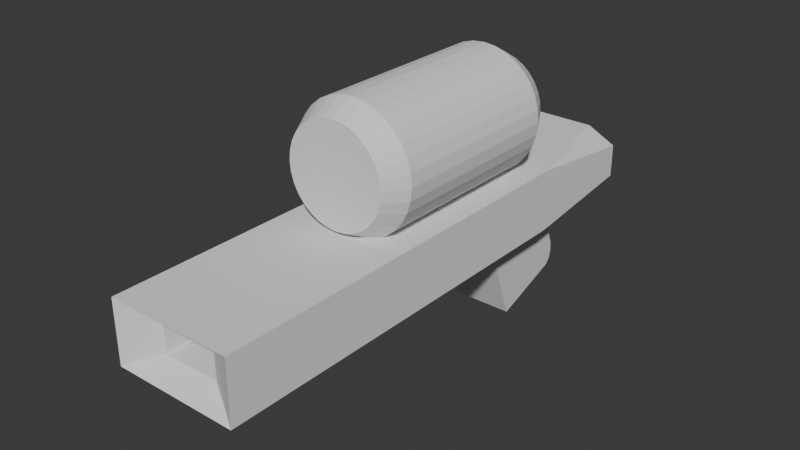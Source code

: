 # Source: grappler.blend  (saved by Blender 4.3.34; exported with 4.5.12 LTS)
import bpy
from mathutils import Matrix  # noqa: F401  (used for matrix-valued properties, if any)

bpy.ops.wm.read_factory_settings(use_empty=True)
scene = bpy.context.scene
scene.name = 'Scene'

# ---- collections
col_collection = bpy.data.collections.new('Collection'); scene.collection.children.link(col_collection)

# ---- materials (node trees are filled in below, after node groups)
mat_material = bpy.data.materials.new('Material')
mat_material.alpha_threshold = 0.0
mat_material.roughness = 0.5
mat_material.line_color = (0.0, 0.0, 0.0, 1.0)

# ---- material node trees
mat_material.use_nodes = True; mat_material.node_tree.nodes.clear()
_N = mat_material.node_tree.nodes; _L = mat_material.node_tree.links
n0 = _N.new('ShaderNodeOutputMaterial'); n0.name = 'Material Output'; n0.location = (300, 300)
n1 = _N.new('ShaderNodeBsdfPrincipled'); n1.name = 'Principled BSDF'; n1.location = (10, 300)
n1.inputs[3].default_value = 1.45
_L.new(n1.outputs[0], n0.inputs[0])
n0.is_active_output = True

# ---- world
world_world = bpy.data.worlds.new('World'); scene.world = world_world
world_world.use_nodes = True; world_world.node_tree.nodes.clear()
_N = world_world.node_tree.nodes; _L = world_world.node_tree.links
n0 = _N.new('ShaderNodeOutputWorld'); n0.name = 'World Output'; n0.location = (300, 300)
n1 = _N.new('ShaderNodeBackground'); n1.name = 'Background'; n1.location = (10, 300)
n1.inputs[0].default_value = (0.05088, 0.05088, 0.05088, 1.0)
_L.new(n1.outputs[0], n0.inputs[0])
n0.is_active_output = True
world_world.color = (0.05088, 0.05088, 0.05088)
world_world.sun_shadow_jitter_overblur = 0.0

# ---- meshes
me_cube = bpy.data.meshes.new('Cube')
me_cube.from_pydata([(1.0, 1.0, 1.0), (1.0, -1.0, 1.0), (1.0, -1.0, -1.0), (-1.0, 1.0, 1.0), (-1.0, -1.0, 1.0), (-1.0, -1.0, -1.0), (1.0, 0.6892, -1.0), (1.0, 0.8306, -0.9414), (1.0, 0.9414, -0.8306), (1.0, 1.0, -0.6892), (-1.0, 1.0, -0.6892), (-1.0, 0.9414, -0.8306), (-1.0, 0.8306, -0.9414), (-1.0, 0.6892, -1.0)], [], [(0, 3, 4, 1), (2, 1, 4, 5), (6, 7, 8, 9, 0, 1, 2), (10, 3, 0, 9), (13, 6, 2, 5), (5, 4, 3, 10, 11, 12, 13), (6, 13, 12, 7), (10, 9, 8, 11), (7, 12, 11, 8)])
_uv = me_cube.uv_layers.new(name='UVMap')
_uv.uv.foreach_set('vector', [0.625, 0.5, 0.875, 0.5, 0.875, 0.75, 0.625, 0.75, 0.375, 0.75, 0.625, 0.75, 0.625, 1.0, 0.375, 1.0, 0.375, 0.5389, 0.3823, 0.5212, 0.3962, 0.5073, 0.4139, 0.5, 0.625, 0.5, 0.625, 0.75, 0.375, 0.75, 0.4139, 0.25, 0.625, 0.25, 0.625, 0.5, 0.4139, 0.5, 0.125, 0.5389, 0.375, 0.5389, 0.375, 0.75, 0.125, 0.75, 0.375, 0.0, 0.625, 0.0, 0.625, 0.25, 0.4139, 0.25, 0.3962, 0.2427, 0.3823, 0.2288, 0.375, 0.2111, 0.375, 0.5389, 0.125, 0.5389, 0.125, 0.5212, 0.375, 0.5212, 0.125, 0.5, 0.375, 0.5, 0.375, 0.5073, 0.125, 0.5073, 0.375, 0.5212, 0.125, 0.5212, 0.125, 0.5073, 0.375, 0.5073])
me_cube.materials.append(mat_material)
me_cube.use_mirror_vertex_groups = False
me_cube.update()
me_cube_001 = bpy.data.meshes.new('Cube.001')
me_cube_001.from_pydata([(-1.0, -1.0, -1.0), (-1.0, -1.0, 1.0), (0.4558, -0.9292, -0.4558), (0.4558, -0.9292, 0.4558), (1.0, -1.0, -1.0), (1.0, -1.0, 1.0), (-0.4558, -0.9292, 0.4558), (-0.4558, -0.9292, -0.4558), (-1.0, 0.5326, -1.0), (-1.0, 1.0, -0.5326), (-0.5326, 1.0, -1.0), (-0.5326, 1.0, 1.0), (-1.0, 1.0, 0.5326), (-1.0, 0.5326, 1.0), (0.5326, 1.0, -1.0), (1.0, 1.0, -0.5326), (1.0, 0.5326, -1.0), (1.0, 0.5326, 1.0), (1.0, 1.0, 0.5326), (0.5326, 1.0, 1.0), (0.4558, -0.1107, 0.4558), (-0.4558, -0.1107, 0.4558), (-0.4558, -0.1107, -0.4558), (0.4558, -0.1107, -0.4558)], [], [(10, 9, 12, 11, 19, 18, 15, 14), (17, 19, 11, 13, 1, 5), (6, 7, 22, 21), (5, 1, 6, 3), (0, 1, 13, 12, 9, 8), (16, 15, 18, 17, 5, 4), (8, 9, 10), (11, 12, 13), (14, 15, 16), (17, 18, 19), (8, 10, 14, 16, 4, 0), (4, 5, 3, 2), (1, 0, 7, 6), (0, 4, 2, 7), (23, 20, 21, 22), (7, 2, 23, 22), (2, 3, 20, 23), (3, 6, 21, 20)])
_uv = me_cube_001.uv_layers.new(name='UVMap')
_uv.uv.foreach_set('vector', [0.375, 0.3084, 0.4334, 0.25, 0.5666, 0.25, 0.625, 0.3084, 0.625, 0.4416, 0.5666, 0.5, 0.4334, 0.5, 0.375, 0.4416, 0.625, 0.5584, 0.6834, 0.5, 0.8166, 0.5, 0.875, 0.5584, 0.875, 0.75, 0.625, 0.75, 0.625, 0.0, 0.375, 0.0, 0.375, 0.0, 0.625, 0.0, 0.625, 0.75, 0.875, 0.75, 0.875, 0.75, 0.625, 0.75, 0.375, 0.0, 0.625, 0.0, 0.625, 0.1916, 0.5666, 0.25, 0.4334, 0.25, 0.375, 0.1916, 0.375, 0.5584, 0.4334, 0.5, 0.5666, 0.5, 0.625, 0.5584, 0.625, 0.75, 0.375, 0.75, 0.125, 0.5584, 0.4334, 0.25, 0.375, 0.3084, 0.8166, 0.5, 0.5666, 0.25, 0.625, 0.1916, 0.3166, 0.5, 0.4334, 0.5, 0.375, 0.5584, 0.625, 0.5584, 0.5666, 0.5, 0.625, 0.4416, 0.125, 0.5584, 0.1834, 0.5, 0.3166, 0.5, 0.375, 0.5584, 0.375, 0.75, 0.125, 0.75, 0.375, 0.75, 0.625, 0.75, 0.625, 0.75, 0.375, 0.75, 0.625, 0.0, 0.375, 0.0, 0.375, 0.0, 0.625, 0.0, 0.125, 0.75, 0.375, 0.75, 0.375, 0.75, 0.125, 0.75, 0.375, 0.75, 0.625, 0.75, 0.625, 1.0, 0.375, 1.0, 0.125, 0.75, 0.375, 0.75, 0.375, 0.75, 0.125, 0.75, 0.375, 0.75, 0.625, 0.75, 0.625, 0.75, 0.375, 0.75, 0.625, 0.75, 0.875, 0.75, 0.875, 0.75, 0.625, 0.75])
me_cube_001.update()
me_cylinder = bpy.data.meshes.new('Cylinder')
me_cylinder.from_pydata([(0.0, 0.7952, -1.0), (0.0, 1.0, -0.7962), (0.0, 0.7952, 1.0), (0.0, 1.0, 0.7962), (0.1551, 0.7799, -1.0), (0.1951, 0.9808, -0.7962), (0.1551, 0.7799, 1.0), (0.1951, 0.9808, 0.7962), (0.3043, 0.7346, -1.0), (0.3827, 0.9239, -0.7962), (0.3043, 0.7346, 1.0), (0.3827, 0.9239, 0.7962), (0.4418, 0.6612, -1.0), (0.5556, 0.8315, -0.7962), (0.4418, 0.6612, 1.0), (0.5556, 0.8315, 0.7962), (0.5623, 0.5623, -1.0), (0.7071, 0.7071, -0.7962), (0.5623, 0.5623, 1.0), (0.7071, 0.7071, 0.7962), (0.6612, 0.4418, -1.0), (0.8315, 0.5556, -0.7962), (0.6612, 0.4418, 1.0), (0.8315, 0.5556, 0.7962), (0.7346, 0.3043, -1.0), (0.9239, 0.3827, -0.7962), (0.7346, 0.3043, 1.0), (0.9239, 0.3827, 0.7962), (0.7799, 0.1551, -1.0), (0.9808, 0.1951, -0.7962), (0.7799, 0.1551, 1.0), (0.9808, 0.1951, 0.7962), (0.7952, 0.0, -1.0), (1.0, 0.0, -0.7962), (0.7952, 0.0, 1.0), (1.0, 0.0, 0.7962), (0.7799, -0.1551, -1.0), (0.9808, -0.1951, -0.7962), (0.7799, -0.1551, 1.0), (0.9808, -0.1951, 0.7962), (0.7346, -0.3043, -1.0), (0.9239, -0.3827, -0.7962), (0.7346, -0.3043, 1.0), (0.9239, -0.3827, 0.7962), (0.6612, -0.4418, -1.0), (0.8315, -0.5556, -0.7962), (0.6612, -0.4418, 1.0), (0.8315, -0.5556, 0.7962), (0.5623, -0.5623, -1.0), (0.7071, -0.7071, -0.7962), (0.5623, -0.5623, 1.0), (0.7071, -0.7071, 0.7962), (0.4418, -0.6612, -1.0), (0.5556, -0.8315, -0.7962), (0.4418, -0.6612, 1.0), (0.5556, -0.8315, 0.7962), (0.3043, -0.7346, -1.0), (0.3827, -0.9239, -0.7962), (0.3043, -0.7346, 1.0), (0.3827, -0.9239, 0.7962), (0.1551, -0.7799, -1.0), (0.1951, -0.9808, -0.7962), (0.1551, -0.7799, 1.0), (0.1951, -0.9808, 0.7962), (0.0, -0.7952, -1.0), (0.0, -1.0, -0.7962), (0.0, -0.7952, 1.0), (0.0, -1.0, 0.7962), (-0.1551, -0.7799, -1.0), (-0.1951, -0.9808, -0.7962), (-0.1551, -0.7799, 1.0), (-0.1951, -0.9808, 0.7962), (-0.3043, -0.7346, -1.0), (-0.3827, -0.9239, -0.7962), (-0.3043, -0.7346, 1.0), (-0.3827, -0.9239, 0.7962), (-0.4418, -0.6612, -1.0), (-0.5556, -0.8315, -0.7962), (-0.4418, -0.6612, 1.0), (-0.5556, -0.8315, 0.7962), (-0.5623, -0.5623, -1.0), (-0.7071, -0.7071, -0.7962), (-0.5623, -0.5623, 1.0), (-0.7071, -0.7071, 0.7962), (-0.6612, -0.4418, -1.0), (-0.8315, -0.5556, -0.7962), (-0.6612, -0.4418, 1.0), (-0.8315, -0.5556, 0.7962), (-0.7346, -0.3043, -1.0), (-0.9239, -0.3827, -0.7962), (-0.7346, -0.3043, 1.0), (-0.9239, -0.3827, 0.7962), (-0.7799, -0.1551, -1.0), (-0.9808, -0.1951, -0.7962), (-0.7799, -0.1551, 1.0), (-0.9808, -0.1951, 0.7962), (-0.7952, 0.0, -1.0), (-1.0, 0.0, -0.7962), (-0.7952, 0.0, 1.0), (-1.0, 0.0, 0.7962), (-0.7799, 0.1551, -1.0), (-0.9808, 0.1951, -0.7962), (-0.7799, 0.1551, 1.0), (-0.9808, 0.1951, 0.7962), (-0.7346, 0.3043, -1.0), (-0.9239, 0.3827, -0.7962), (-0.7346, 0.3043, 1.0), (-0.9239, 0.3827, 0.7962), (-0.6612, 0.4418, -1.0), (-0.8315, 0.5556, -0.7962), (-0.6612, 0.4418, 1.0), (-0.8315, 0.5556, 0.7962), (-0.5623, 0.5623, -1.0), (-0.7071, 0.7071, -0.7962), (-0.5623, 0.5623, 1.0), (-0.7071, 0.7071, 0.7962), (-0.4418, 0.6612, -1.0), (-0.5556, 0.8315, -0.7962), (-0.4418, 0.6612, 1.0), (-0.5556, 0.8315, 0.7962), (-0.3043, 0.7346, -1.0), (-0.3827, 0.9239, -0.7962), (-0.3043, 0.7346, 1.0), (-0.3827, 0.9239, 0.7962), (-0.1551, 0.7799, -1.0), (-0.1951, 0.9808, -0.7962), (-0.1551, 0.7799, 1.0), (-0.1951, 0.9808, 0.7962)], [], [(125, 127, 3, 1), (9, 11, 15, 13), (13, 15, 19, 17), (17, 19, 23, 21), (21, 23, 27, 25), (25, 27, 31, 29), (29, 31, 35, 33), (33, 35, 39, 37), (37, 39, 43, 41), (41, 43, 47, 45), (45, 47, 51, 49), (49, 51, 55, 53), (53, 55, 59, 57), (57, 59, 63, 61), (61, 63, 67, 65), (65, 67, 71, 69), (69, 71, 75, 73), (73, 75, 79, 77), (77, 79, 83, 81), (81, 83, 87, 85), (85, 87, 91, 89), (89, 91, 95, 93), (93, 95, 99, 97), (97, 99, 103, 101), (101, 103, 107, 105), (105, 107, 111, 109), (109, 111, 115, 113), (113, 115, 119, 117), (117, 119, 123, 121), (121, 123, 127, 125), (5, 7, 11, 9), (6, 2, 126, 122, 118, 114, 110, 106, 102, 98, 94, 90, 86, 82, 78, 74, 70, 66, 62, 58, 54, 50, 46, 42, 38, 34, 30, 26, 22, 18, 14, 10), (1, 3, 7, 5), (1, 5, 4, 0), (7, 3, 2, 6), (5, 9, 8, 4), (11, 7, 6, 10), (9, 13, 12, 8), (15, 11, 10, 14), (13, 17, 16, 12), (19, 15, 14, 18), (17, 21, 20, 16), (23, 19, 18, 22), (21, 25, 24, 20), (27, 23, 22, 26), (25, 29, 28, 24), (31, 27, 26, 30), (29, 33, 32, 28), (35, 31, 30, 34), (33, 37, 36, 32), (39, 35, 34, 38), (37, 41, 40, 36), (43, 39, 38, 42), (41, 45, 44, 40), (47, 43, 42, 46), (45, 49, 48, 44), (51, 47, 46, 50), (49, 53, 52, 48), (55, 51, 50, 54), (53, 57, 56, 52), (59, 55, 54, 58), (57, 61, 60, 56), (63, 59, 58, 62), (61, 65, 64, 60), (67, 63, 62, 66), (65, 69, 68, 64), (71, 67, 66, 70), (69, 73, 72, 68), (75, 71, 70, 74), (73, 77, 76, 72), (79, 75, 74, 78), (77, 81, 80, 76), (83, 79, 78, 82), (81, 85, 84, 80), (87, 83, 82, 86), (85, 89, 88, 84), (91, 87, 86, 90), (89, 93, 92, 88), (95, 91, 90, 94), (93, 97, 96, 92), (99, 95, 94, 98), (97, 101, 100, 96), (103, 99, 98, 102), (101, 105, 104, 100), (107, 103, 102, 106), (105, 109, 108, 104), (111, 107, 106, 110), (109, 113, 112, 108), (115, 111, 110, 114), (113, 117, 116, 112), (119, 115, 114, 118), (117, 121, 120, 116), (123, 119, 118, 122), (121, 125, 124, 120), (127, 123, 122, 126), (125, 1, 0, 124), (3, 127, 126, 2), (0, 4, 8, 12, 16, 20, 24, 28, 32, 36, 40, 44, 48, 52, 56, 60, 64, 68, 72, 76, 80, 84, 88, 92, 96, 100, 104, 108, 112, 116, 120, 124)])
_uv = me_cylinder.uv_layers.new(name='UVMap')
_uv.uv.foreach_set('vector', [0.03125, 0.551, 0.03125, 0.949, 0.0, 0.949, 0.0, 0.551, 0.9375, 0.551, 0.9375, 0.949, 0.9062, 0.949, 0.9062, 0.551, 0.9062, 0.551, 0.9062, 0.949, 0.875, 0.949, 0.875, 0.551, 0.875, 0.551, 0.875, 0.949, 0.8438, 0.949, 0.8438, 0.551, 0.8438, 0.551, 0.8438, 0.949, 0.8125, 0.949, 0.8125, 0.551, 0.8125, 0.551, 0.8125, 0.949, 0.7812, 0.949, 0.7812, 0.551, 0.7812, 0.551, 0.7812, 0.949, 0.75, 0.949, 0.75, 0.551, 0.75, 0.551, 0.75, 0.949, 0.7188, 0.949, 0.7188, 0.551, 0.7188, 0.551, 0.7188, 0.949, 0.6875, 0.949, 0.6875, 0.551, 0.6875, 0.551, 0.6875, 0.949, 0.6562, 0.949, 0.6562, 0.551, 0.6562, 0.551, 0.6562, 0.949, 0.625, 0.949, 0.625, 0.551, 0.625, 0.551, 0.625, 0.949, 0.5938, 0.949, 0.5938, 0.551, 0.5938, 0.551, 0.5938, 0.949, 0.5625, 0.949, 0.5625, 0.551, 0.5625, 0.551, 0.5625, 0.949, 0.5312, 0.949, 0.5312, 0.551, 0.5312, 0.551, 0.5312, 0.949, 0.5, 0.949, 0.5, 0.551, 0.5, 0.551, 0.5, 0.949, 0.4688, 0.949, 0.4688, 0.551, 0.4688, 0.551, 0.4688, 0.949, 0.4375, 0.949, 0.4375, 0.551, 0.4375, 0.551, 0.4375, 0.949, 0.4062, 0.949, 0.4062, 0.551, 0.4062, 0.551, 0.4062, 0.949, 0.375, 0.949, 0.375, 0.551, 0.375, 0.551, 0.375, 0.949, 0.3438, 0.949, 0.3438, 0.551, 0.3438, 0.551, 0.3438, 0.949, 0.3125, 0.949, 0.3125, 0.551, 0.3125, 0.551, 0.3125, 0.949, 0.2812, 0.949, 0.2812, 0.551, 0.2812, 0.551, 0.2812, 0.949, 0.25, 0.949, 0.25, 0.551, 0.25, 0.551, 0.25, 0.949, 0.2188, 0.949, 0.2188, 0.551, 0.2188, 0.551, 0.2188, 0.949, 0.1875, 0.949, 0.1875, 0.551, 0.1875, 0.551, 0.1875, 0.949, 0.1562, 0.949, 0.1562, 0.551, 0.1562, 0.551, 0.1562, 0.949, 0.125, 0.949, 0.125, 0.551, 0.125, 0.551, 0.125, 0.949, 0.09375, 0.949, 0.09375, 0.551, 0.09375, 0.551, 0.09375, 0.949, 0.0625, 0.949, 0.0625, 0.551, 0.0625, 0.551, 0.0625, 0.949, 0.03125, 0.949, 0.03125, 0.551, 0.9688, 0.551, 0.9688, 0.949, 0.9375, 0.949, 0.9375, 0.551, 0.2872, 0.4372, 0.25, 0.4408, 0.2128, 0.4372, 0.177, 0.4263, 0.144, 0.4087, 0.1151, 0.3849, 0.09132, 0.356, 0.07369, 0.323, 0.06283, 0.2872, 0.05916, 0.25, 0.06283, 0.2128, 0.07369, 0.177, 0.09132, 0.144, 0.1151, 0.1151, 0.144, 0.09132, 0.177, 0.07369, 0.2128, 0.06283, 0.25, 0.05916, 0.2872, 0.06283, 0.323, 0.07369, 0.356, 0.09132, 0.3849, 0.1151, 0.4087, 0.144, 0.4263, 0.177, 0.4372, 0.2128, 0.4408, 0.25, 0.4372, 0.2872, 0.4263, 0.323, 0.4087, 0.356, 0.3849, 0.3849, 0.356, 0.4087, 0.323, 0.4263, 1.0, 0.551, 1.0, 0.949, 0.9688, 0.949, 0.9688, 0.551, 0.75, 0.49, 0.7968, 0.4854, 0.7872, 0.4372, 0.75, 0.4408, 0.2968, 0.4854, 0.25, 0.49, 0.25, 0.4408, 0.2872, 0.4372, 0.7968, 0.4854, 0.8418, 0.4717, 0.823, 0.4263, 0.7872, 0.4372, 0.3418, 0.4717, 0.2968, 0.4854, 0.2872, 0.4372, 0.323, 0.4263, 0.8418, 0.4717, 0.8833, 0.4496, 0.856, 0.4087, 0.823, 0.4263, 0.3833, 0.4496, 0.3418, 0.4717, 0.323, 0.4263, 0.356, 0.4087, 0.8833, 0.4496, 0.9197, 0.4197, 0.8849, 0.3849, 0.856, 0.4087, 0.4197, 0.4197, 0.3833, 0.4496, 0.356, 0.4087, 0.3849, 0.3849, 0.9197, 0.4197, 0.9496, 0.3833, 0.9087, 0.356, 0.8849, 0.3849, 0.4496, 0.3833, 0.4197, 0.4197, 0.3849, 0.3849, 0.4087, 0.356, 0.9496, 0.3833, 0.9717, 0.3418, 0.9263, 0.323, 0.9087, 0.356, 0.4717, 0.3418, 0.4496, 0.3833, 0.4087, 0.356, 0.4263, 0.323, 0.9717, 0.3418, 0.9854, 0.2968, 0.9372, 0.2872, 0.9263, 0.323, 0.4854, 0.2968, 0.4717, 0.3418, 0.4263, 0.323, 0.4372, 0.2872, 0.9854, 0.2968, 0.99, 0.25, 0.9408, 0.25, 0.9372, 0.2872, 0.49, 0.25, 0.4854, 0.2968, 0.4372, 0.2872, 0.4408, 0.25, 0.99, 0.25, 0.9854, 0.2032, 0.9372, 0.2128, 0.9408, 0.25, 0.4854, 0.2032, 0.49, 0.25, 0.4408, 0.25, 0.4372, 0.2128, 0.9854, 0.2032, 0.9717, 0.1582, 0.9263, 0.177, 0.9372, 0.2128, 0.4717, 0.1582, 0.4854, 0.2032, 0.4372, 0.2128, 0.4263, 0.177, 0.9717, 0.1582, 0.9496, 0.1167, 0.9087, 0.144, 0.9263, 0.177, 0.4496, 0.1167, 0.4717, 0.1582, 0.4263, 0.177, 0.4087, 0.144, 0.9496, 0.1167, 0.9197, 0.08029, 0.8849, 0.1151, 0.9087, 0.144, 0.4197, 0.08029, 0.4496, 0.1167, 0.4087, 0.144, 0.3849, 0.1151, 0.9197, 0.08029, 0.8833, 0.05045, 0.856, 0.09132, 0.8849, 0.1151, 0.3833, 0.05045, 0.4197, 0.08029, 0.3849, 0.1151, 0.356, 0.09132, 0.8833, 0.05045, 0.8418, 0.02827, 0.823, 0.07369, 0.856, 0.09132, 0.3418, 0.02827, 0.3833, 0.05045, 0.356, 0.09132, 0.323, 0.07369, 0.8418, 0.02827, 0.7968, 0.01461, 0.7872, 0.06283, 0.823, 0.07369, 0.2968, 0.01461, 0.3418, 0.02827, 0.323, 0.07369, 0.2872, 0.06283, 0.7968, 0.01461, 0.75, 0.01, 0.75, 0.05916, 0.7872, 0.06283, 0.25, 0.01, 0.2968, 0.01461, 0.2872, 0.06283, 0.25, 0.05916, 0.75, 0.01, 0.7032, 0.01461, 0.7128, 0.06283, 0.75, 0.05916, 0.2032, 0.01461, 0.25, 0.01, 0.25, 0.05916, 0.2128, 0.06283, 0.7032, 0.01461, 0.6582, 0.02827, 0.677, 0.07369, 0.7128, 0.06283, 0.1582, 0.02827, 0.2032, 0.01461, 0.2128, 0.06283, 0.177, 0.07369, 0.6582, 0.02827, 0.6167, 0.05045, 0.644, 0.09132, 0.677, 0.07369, 0.1167, 0.05045, 0.1582, 0.02827, 0.177, 0.07369, 0.144, 0.09132, 0.6167, 0.05045, 0.5803, 0.08029, 0.6151, 0.1151, 0.644, 0.09132, 0.08029, 0.08029, 0.1167, 0.05045, 0.144, 0.09132, 0.1151, 0.1151, 0.5803, 0.08029, 0.5504, 0.1167, 0.5913, 0.144, 0.6151, 0.1151, 0.05045, 0.1167, 0.08029, 0.08029, 0.1151, 0.1151, 0.09132, 0.144, 0.5504, 0.1167, 0.5283, 0.1582, 0.5737, 0.177, 0.5913, 0.144, 0.02827, 0.1582, 0.05045, 0.1167, 0.09132, 0.144, 0.07369, 0.177, 0.5283, 0.1582, 0.5146, 0.2032, 0.5628, 0.2128, 0.5737, 0.177, 0.01461, 0.2032, 0.02827, 0.1582, 0.07369, 0.177, 0.06283, 0.2128, 0.5146, 0.2032, 0.51, 0.25, 0.5592, 0.25, 0.5628, 0.2128, 0.01, 0.25, 0.01461, 0.2032, 0.06283, 0.2128, 0.05916, 0.25, 0.51, 0.25, 0.5146, 0.2968, 0.5628, 0.2872, 0.5592, 0.25, 0.01461, 0.2968, 0.01, 0.25, 0.05916, 0.25, 0.06283, 0.2872, 0.5146, 0.2968, 0.5283, 0.3418, 0.5737, 0.323, 0.5628, 0.2872, 0.02827, 0.3418, 0.01461, 0.2968, 0.06283, 0.2872, 0.07369, 0.323, 0.5283, 0.3418, 0.5504, 0.3833, 0.5913, 0.356, 0.5737, 0.323, 0.05045, 0.3833, 0.02827, 0.3418, 0.07369, 0.323, 0.09132, 0.356, 0.5504, 0.3833, 0.5803, 0.4197, 0.6151, 0.3849, 0.5913, 0.356, 0.08029, 0.4197, 0.05045, 0.3833, 0.09132, 0.356, 0.1151, 0.3849, 0.5803, 0.4197, 0.6167, 0.4496, 0.644, 0.4087, 0.6151, 0.3849, 0.1167, 0.4496, 0.08029, 0.4197, 0.1151, 0.3849, 0.144, 0.4087, 0.6167, 0.4496, 0.6582, 0.4717, 0.677, 0.4263, 0.644, 0.4087, 0.1582, 0.4717, 0.1167, 0.4496, 0.144, 0.4087, 0.177, 0.4263, 0.6582, 0.4717, 0.7032, 0.4854, 0.7128, 0.4372, 0.677, 0.4263, 0.2032, 0.4854, 0.1582, 0.4717, 0.177, 0.4263, 0.2128, 0.4372, 0.7032, 0.4854, 0.75, 0.49, 0.75, 0.4408, 0.7128, 0.4372, 0.25, 0.49, 0.2032, 0.4854, 0.2128, 0.4372, 0.25, 0.4408, 0.75, 0.4408, 0.7872, 0.4372, 0.823, 0.4263, 0.856, 0.4087, 0.8849, 0.3849, 0.9087, 0.356, 0.9263, 0.323, 0.9372, 0.2872, 0.9408, 0.25, 0.9372, 0.2128, 0.9263, 0.177, 0.9087, 0.144, 0.8849, 0.1151, 0.856, 0.09132, 0.823, 0.07369, 0.7872, 0.06283, 0.75, 0.05916, 0.7128, 0.06283, 0.677, 0.07369, 0.644, 0.09132, 0.6151, 0.1151, 0.5913, 0.144, 0.5737, 0.177, 0.5628, 0.2128, 0.5592, 0.25, 0.5628, 0.2872, 0.5737, 0.323, 0.5913, 0.356, 0.6151, 0.3849, 0.644, 0.4087, 0.677, 0.4263, 0.7128, 0.4372])
me_cylinder.update()

# ---- objects
ob_cube = bpy.data.objects.new('Cube', me_cube)
ob_cube_001 = bpy.data.objects.new('Cube.001', me_cube_001)
ob_cylinder = bpy.data.objects.new('Cylinder', me_cylinder)

# ---- transforms, parenting, visibility, modifiers, constraints
ob_cube.location = (0.0, 0.24, 0.0)
ob_cube.rotation_euler = (0.3491, 0.0, 0.0)
ob_cube.scale = (0.05, 0.07, 0.1)
ob_cube.lock_rotations_4d = False
ob_cube.empty_display_type = 'ARROWS'
ob_cube.lineart.crease_threshold = 0.0
ob_cube_001.location = (0.0, 0.0, 0.09046)
ob_cube_001.scale = (0.1, 0.42, 0.05)
ob_cylinder.location = (0.0, 0.04658, 0.2274)
ob_cylinder.rotation_euler = (1.571, 0.0, 0.0)
ob_cylinder.scale = (0.1, 0.1, 0.18)

# ---- collection membership
col_collection.objects.link(ob_cube)
col_collection.objects.link(ob_cube_001)
col_collection.objects.link(ob_cylinder)

# ---- scene / render settings (as saved in the file)
scene.frame_start = 1; scene.frame_end = 250; scene.frame_set(1)
scene.render.engine = 'BLENDER_EEVEE_NEXT'
bpy.context.view_layer.update()

# ---- added for rendering (the .blend has no active camera and no usable light): camera, sun
cam_auto = bpy.data.cameras.new('AutoCamera')
cam_auto.lens = 50.0
cam_auto.sensor_width = 36.0
cam_auto.clip_end = 1000.0
ob_auto_camera = bpy.data.objects.new('AutoCamera', cam_auto)
scene.collection.objects.link(ob_auto_camera)
ob_auto_camera.location = (0.898898, -1.07868, 0.823864)
ob_auto_camera.rotation_euler = (1.09748, -7.21219e-08, 0.694738)
scene.camera = ob_auto_camera
light_auto_sun = bpy.data.lights.new('AutoSun', 'SUN')
light_auto_sun.energy = 3.0
light_auto_sun.angle = 0.0523599
ob_auto_sun = bpy.data.objects.new('AutoSun', light_auto_sun)
scene.collection.objects.link(ob_auto_sun)
ob_auto_sun.rotation_euler = (0.872665, 0.174533, 0.523599)
bpy.context.view_layer.update()
